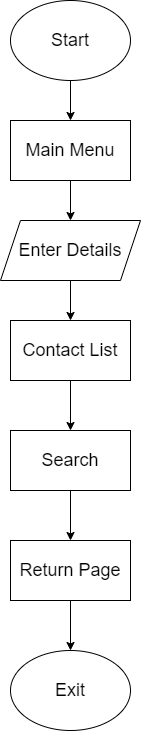

The diagram above was exported from draw.io. Its source (the exported page's mxGraphModel, read from the mxfile embedded in the PNG):
<mxGraphModel dx="1038" dy="547" grid="1" gridSize="10" guides="1" tooltips="1" connect="1" arrows="1" fold="1" page="1" pageScale="1" pageWidth="850" pageHeight="1100" math="0" shadow="0">
  <root>
    <mxCell id="0" />
    <mxCell id="1" parent="0" />
    <mxCell id="IahQEhJcZUbnfFlZmsxB-1" value="&lt;font style=&quot;font-size: 18px&quot;&gt;Start&lt;/font&gt;" style="ellipse;whiteSpace=wrap;html=1;" vertex="1" parent="1">
      <mxGeometry x="360" y="50" width="120" height="80" as="geometry" />
    </mxCell>
    <mxCell id="IahQEhJcZUbnfFlZmsxB-2" value="Main Menu" style="rounded=0;whiteSpace=wrap;html=1;fontSize=18;" vertex="1" parent="1">
      <mxGeometry x="360" y="170" width="120" height="60" as="geometry" />
    </mxCell>
    <mxCell id="IahQEhJcZUbnfFlZmsxB-3" value="Enter Details" style="shape=parallelogram;perimeter=parallelogramPerimeter;whiteSpace=wrap;html=1;fixedSize=1;fontSize=18;" vertex="1" parent="1">
      <mxGeometry x="350" y="270" width="140" height="60" as="geometry" />
    </mxCell>
    <mxCell id="IahQEhJcZUbnfFlZmsxB-4" value="Contact List" style="rounded=0;whiteSpace=wrap;html=1;fontSize=18;" vertex="1" parent="1">
      <mxGeometry x="360" y="370" width="120" height="60" as="geometry" />
    </mxCell>
    <mxCell id="IahQEhJcZUbnfFlZmsxB-5" value="Search" style="rounded=0;whiteSpace=wrap;html=1;fontSize=18;" vertex="1" parent="1">
      <mxGeometry x="360" y="480" width="120" height="60" as="geometry" />
    </mxCell>
    <mxCell id="IahQEhJcZUbnfFlZmsxB-6" value="Return Page" style="rounded=0;whiteSpace=wrap;html=1;fontSize=18;" vertex="1" parent="1">
      <mxGeometry x="360" y="590" width="120" height="60" as="geometry" />
    </mxCell>
    <mxCell id="IahQEhJcZUbnfFlZmsxB-7" value="Exit" style="ellipse;whiteSpace=wrap;html=1;fontSize=18;" vertex="1" parent="1">
      <mxGeometry x="360" y="700" width="120" height="80" as="geometry" />
    </mxCell>
    <mxCell id="IahQEhJcZUbnfFlZmsxB-9" value="" style="endArrow=classic;html=1;rounded=0;fontSize=18;exitX=0.5;exitY=1;exitDx=0;exitDy=0;entryX=0.5;entryY=0;entryDx=0;entryDy=0;" edge="1" parent="1" source="IahQEhJcZUbnfFlZmsxB-1" target="IahQEhJcZUbnfFlZmsxB-2">
      <mxGeometry width="50" height="50" relative="1" as="geometry">
        <mxPoint x="570" y="140" as="sourcePoint" />
        <mxPoint x="620" y="90" as="targetPoint" />
      </mxGeometry>
    </mxCell>
    <mxCell id="IahQEhJcZUbnfFlZmsxB-10" value="" style="endArrow=classic;html=1;rounded=0;fontSize=18;exitX=0.5;exitY=1;exitDx=0;exitDy=0;entryX=0.5;entryY=0;entryDx=0;entryDy=0;" edge="1" parent="1" source="IahQEhJcZUbnfFlZmsxB-2" target="IahQEhJcZUbnfFlZmsxB-3">
      <mxGeometry width="50" height="50" relative="1" as="geometry">
        <mxPoint x="400" y="350" as="sourcePoint" />
        <mxPoint x="450" y="300" as="targetPoint" />
      </mxGeometry>
    </mxCell>
    <mxCell id="IahQEhJcZUbnfFlZmsxB-11" value="" style="endArrow=classic;html=1;rounded=0;fontSize=18;exitX=0.5;exitY=1;exitDx=0;exitDy=0;entryX=0.5;entryY=0;entryDx=0;entryDy=0;" edge="1" parent="1" source="IahQEhJcZUbnfFlZmsxB-3" target="IahQEhJcZUbnfFlZmsxB-4">
      <mxGeometry width="50" height="50" relative="1" as="geometry">
        <mxPoint x="400" y="350" as="sourcePoint" />
        <mxPoint x="450" y="300" as="targetPoint" />
      </mxGeometry>
    </mxCell>
    <mxCell id="IahQEhJcZUbnfFlZmsxB-12" value="" style="endArrow=classic;html=1;rounded=0;fontSize=18;exitX=0.5;exitY=1;exitDx=0;exitDy=0;entryX=0.5;entryY=0;entryDx=0;entryDy=0;" edge="1" parent="1" source="IahQEhJcZUbnfFlZmsxB-4" target="IahQEhJcZUbnfFlZmsxB-5">
      <mxGeometry width="50" height="50" relative="1" as="geometry">
        <mxPoint x="400" y="350" as="sourcePoint" />
        <mxPoint x="450" y="300" as="targetPoint" />
      </mxGeometry>
    </mxCell>
    <mxCell id="IahQEhJcZUbnfFlZmsxB-13" value="" style="endArrow=classic;html=1;rounded=0;fontSize=18;exitX=0.5;exitY=1;exitDx=0;exitDy=0;entryX=0.5;entryY=0;entryDx=0;entryDy=0;" edge="1" parent="1" source="IahQEhJcZUbnfFlZmsxB-5" target="IahQEhJcZUbnfFlZmsxB-6">
      <mxGeometry width="50" height="50" relative="1" as="geometry">
        <mxPoint x="400" y="690" as="sourcePoint" />
        <mxPoint x="450" y="640" as="targetPoint" />
      </mxGeometry>
    </mxCell>
    <mxCell id="IahQEhJcZUbnfFlZmsxB-14" value="" style="endArrow=classic;html=1;rounded=0;fontSize=18;exitX=0.5;exitY=1;exitDx=0;exitDy=0;entryX=0.5;entryY=0;entryDx=0;entryDy=0;" edge="1" parent="1" source="IahQEhJcZUbnfFlZmsxB-6" target="IahQEhJcZUbnfFlZmsxB-7">
      <mxGeometry width="50" height="50" relative="1" as="geometry">
        <mxPoint x="400" y="690" as="sourcePoint" />
        <mxPoint x="450" y="640" as="targetPoint" />
      </mxGeometry>
    </mxCell>
  </root>
</mxGraphModel>